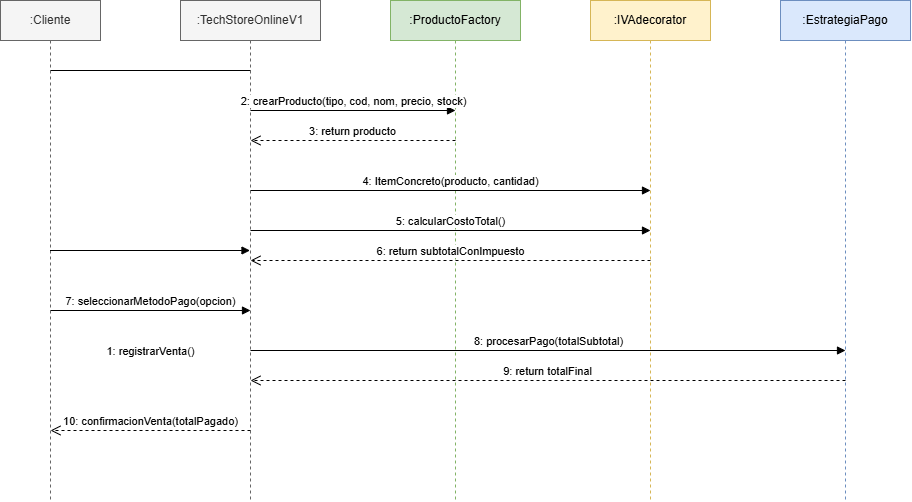

The diagram above was exported from draw.io. Its source (the exported page's mxGraphModel, read from the mxfile embedded in the PNG):
<mxGraphModel dx="732" dy="710" grid="0" gridSize="10" guides="1" tooltips="1" connect="1" arrows="1" fold="1" page="0" pageScale="1" pageWidth="827" pageHeight="1169" math="0" shadow="0">
  <root>
    <mxCell id="0" />
    <mxCell id="1" parent="0" />
    <mxCell id="cliente" parent="1" style="shape=umlLifeline;perimeter=lifelinePerimeter;whiteSpace=wrap;html=1;container=1;collapsible=0;recursiveResize=0;outlineConnect=0;fillColor=#f5f5f5;strokeColor=#666666;fontColor=#333333;" value=":Cliente" vertex="1">
      <mxGeometry height="500" width="100" x="60" y="40" as="geometry" />
    </mxCell>
    <mxCell id="tienda" parent="1" style="shape=umlLifeline;perimeter=lifelinePerimeter;whiteSpace=wrap;html=1;container=1;collapsible=0;recursiveResize=0;outlineConnect=0;fillColor=#f5f5f5;strokeColor=#666666;fontColor=#333333;" value=":TechStoreOnlineV1" vertex="1">
      <mxGeometry height="500" width="140" x="240" y="40" as="geometry" />
    </mxCell>
    <mxCell id="factory" parent="1" style="shape=umlLifeline;perimeter=lifelinePerimeter;whiteSpace=wrap;html=1;container=1;collapsible=0;recursiveResize=0;outlineConnect=0;fillColor=#d5e8d4;strokeColor=#82b366;fontColor=#000000;" value=":ProductoFactory" vertex="1">
      <mxGeometry height="500" width="130" x="450" y="40" as="geometry" />
    </mxCell>
    <mxCell id="decorator" parent="1" style="shape=umlLifeline;perimeter=lifelinePerimeter;whiteSpace=wrap;html=1;container=1;collapsible=0;recursiveResize=0;outlineConnect=0;fillColor=#fff2cc;strokeColor=#d6b656;fontColor=#000000;" value=":IVAdecorator" vertex="1">
      <mxGeometry height="500" width="120" x="650" y="40" as="geometry" />
    </mxCell>
    <mxCell id="strategy" parent="1" style="shape=umlLifeline;perimeter=lifelinePerimeter;whiteSpace=wrap;html=1;container=1;collapsible=0;recursiveResize=0;outlineConnect=0;fillColor=#dae8fc;strokeColor=#6c8ebf;fontColor=#000000;" value=":EstrategiaPago" vertex="1">
      <mxGeometry height="500" width="130" x="840" y="40" as="geometry" />
    </mxCell>
    <mxCell id="m1" edge="1" parent="1" source="cliente" style="html=1;verticalAlign=bottom;endArrow=block;rounded=0;" target="tienda" value="1: registrarVenta()">
      <mxGeometry relative="1" as="geometry">
        <mxPoint y="110" as="offset" />
      </mxGeometry>
    </mxCell>
    <mxCell id="m1_e" edge="1" parent="1" style="edgeStyle=none;html=1;endArrow=none;">
      <mxGeometry relative="1" as="geometry">
        <mxPoint x="110" y="110" as="sourcePoint" />
        <mxPoint x="310" y="110" as="targetPoint" />
      </mxGeometry>
    </mxCell>
    <mxCell id="m2" edge="1" parent="1" style="html=1;verticalAlign=bottom;endArrow=block;rounded=0;" value="2: crearProducto(tipo, cod, nom, precio, stock)">
      <mxGeometry relative="1" as="geometry">
        <mxPoint x="310" y="150" as="sourcePoint" />
        <mxPoint x="515" y="150" as="targetPoint" />
      </mxGeometry>
    </mxCell>
    <mxCell id="m3" edge="1" parent="1" style="html=1;verticalAlign=bottom;endArrow=open;dashed=1;endSize=8;rounded=0;" value="3: return producto">
      <mxGeometry relative="1" as="geometry">
        <mxPoint x="515" y="180" as="sourcePoint" />
        <mxPoint x="310" y="180" as="targetPoint" />
      </mxGeometry>
    </mxCell>
    <mxCell id="m4" edge="1" parent="1" style="html=1;verticalAlign=bottom;endArrow=block;rounded=0;" value="4: ItemConcreto(producto, cantidad)">
      <mxGeometry relative="1" as="geometry">
        <mxPoint x="310" y="230" as="sourcePoint" />
        <mxPoint x="710" y="230" as="targetPoint" />
      </mxGeometry>
    </mxCell>
    <mxCell id="m5" edge="1" parent="1" style="html=1;verticalAlign=bottom;endArrow=block;rounded=0;" value="5: calcularCostoTotal()">
      <mxGeometry relative="1" as="geometry">
        <mxPoint x="310" y="270" as="sourcePoint" />
        <mxPoint x="710" y="270" as="targetPoint" />
      </mxGeometry>
    </mxCell>
    <mxCell id="m6" edge="1" parent="1" style="html=1;verticalAlign=bottom;endArrow=open;dashed=1;endSize=8;rounded=0;" value="6: return subtotalConImpuesto">
      <mxGeometry relative="1" as="geometry">
        <mxPoint x="710" y="300" as="sourcePoint" />
        <mxPoint x="310" y="300" as="targetPoint" />
      </mxGeometry>
    </mxCell>
    <mxCell id="m7" edge="1" parent="1" style="html=1;verticalAlign=bottom;endArrow=block;rounded=0;" value="7: seleccionarMetodoPago(opcion)">
      <mxGeometry relative="1" as="geometry">
        <mxPoint x="110" y="350" as="sourcePoint" />
        <mxPoint x="310" y="350" as="targetPoint" />
      </mxGeometry>
    </mxCell>
    <mxCell id="m8" edge="1" parent="1" style="html=1;verticalAlign=bottom;endArrow=block;rounded=0;" value="8: procesarPago(totalSubtotal)">
      <mxGeometry relative="1" as="geometry">
        <mxPoint x="310" y="390" as="sourcePoint" />
        <mxPoint x="905" y="390" as="targetPoint" />
      </mxGeometry>
    </mxCell>
    <mxCell id="m9" edge="1" parent="1" style="html=1;verticalAlign=bottom;endArrow=open;dashed=1;endSize=8;rounded=0;" value="9: return totalFinal">
      <mxGeometry relative="1" as="geometry">
        <mxPoint x="905" y="420" as="sourcePoint" />
        <mxPoint x="310" y="420" as="targetPoint" />
      </mxGeometry>
    </mxCell>
    <mxCell id="m10" edge="1" parent="1" style="html=1;verticalAlign=bottom;endArrow=open;dashed=1;endSize=8;rounded=0;" value="10: confirmacionVenta(totalPagado)">
      <mxGeometry relative="1" as="geometry">
        <mxPoint x="310" y="470" as="sourcePoint" />
        <mxPoint x="110" y="470" as="targetPoint" />
      </mxGeometry>
    </mxCell>
  </root>
</mxGraphModel>